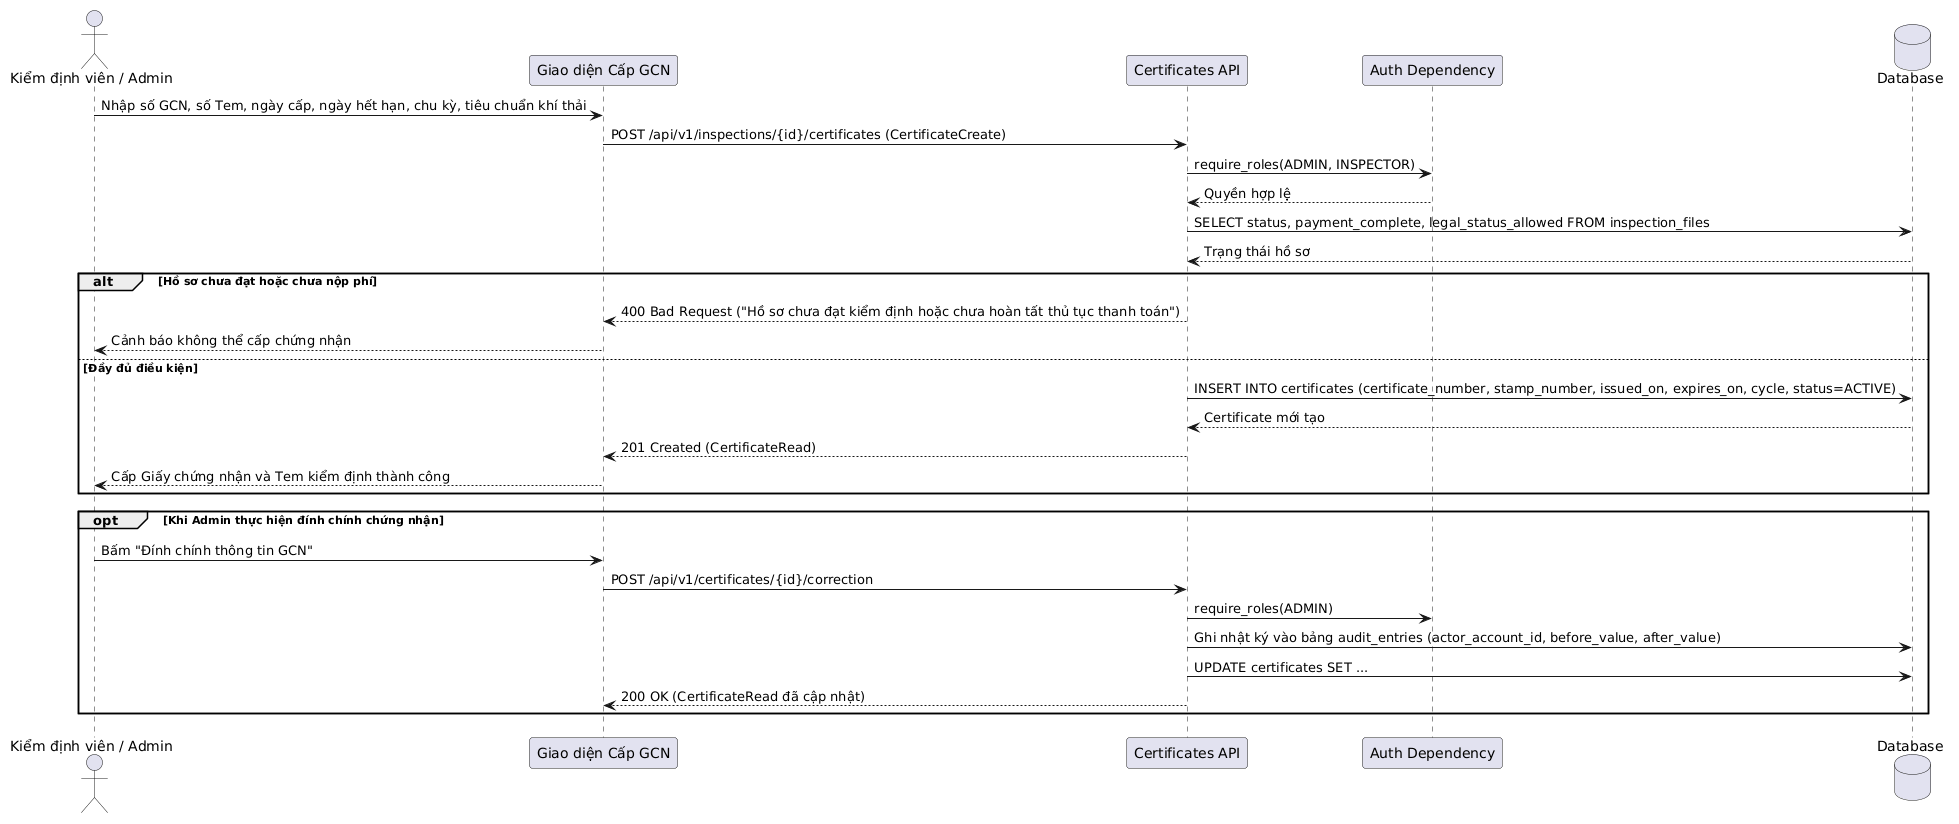

The diagram above was rendered by PlantUML. Its source (embedded in the PNG):
@startuml
skinparam defaultFontName "Arial"
actor "Kiểm định viên / Admin" as User
participant "Giao diện Cấp GCN" as UI
participant "Certificates API" as API
participant "Auth Dependency" as Auth
database "Database" as DB

User -> UI: Nhập số GCN, số Tem, ngày cấp, ngày hết hạn, chu kỳ, tiêu chuẩn khí thải
UI -> API: POST /api/v1/inspections/{id}/certificates (CertificateCreate)
API -> Auth: require_roles(ADMIN, INSPECTOR)
Auth --> API: Quyền hợp lệ

API -> DB: SELECT status, payment_complete, legal_status_allowed FROM inspection_files
DB --> API: Trạng thái hồ sơ
alt Hồ sơ chưa đạt hoặc chưa nộp phí
    API --> UI: 400 Bad Request ("Hồ sơ chưa đạt kiểm định hoặc chưa hoàn tất thủ tục thanh toán")
    UI --> User: Cảnh báo không thể cấp chứng nhận
else Đầy đủ điều kiện
    API -> DB: INSERT INTO certificates (certificate_number, stamp_number, issued_on, expires_on, cycle, status=ACTIVE)
    DB --> API: Certificate mới tạo
    API --> UI: 201 Created (CertificateRead)
    UI --> User: Cấp Giấy chứng nhận và Tem kiểm định thành công
end

opt Khi Admin thực hiện đính chính chứng nhận
    User -> UI: Bấm "Đính chính thông tin GCN"
    UI -> API: POST /api/v1/certificates/{id}/correction
    API -> Auth: require_roles(ADMIN)
    API -> DB: Ghi nhật ký vào bảng audit_entries (actor_account_id, before_value, after_value)
    API -> DB: UPDATE certificates SET ...
    API --> UI: 200 OK (CertificateRead đã cập nhật)
end
@enduml